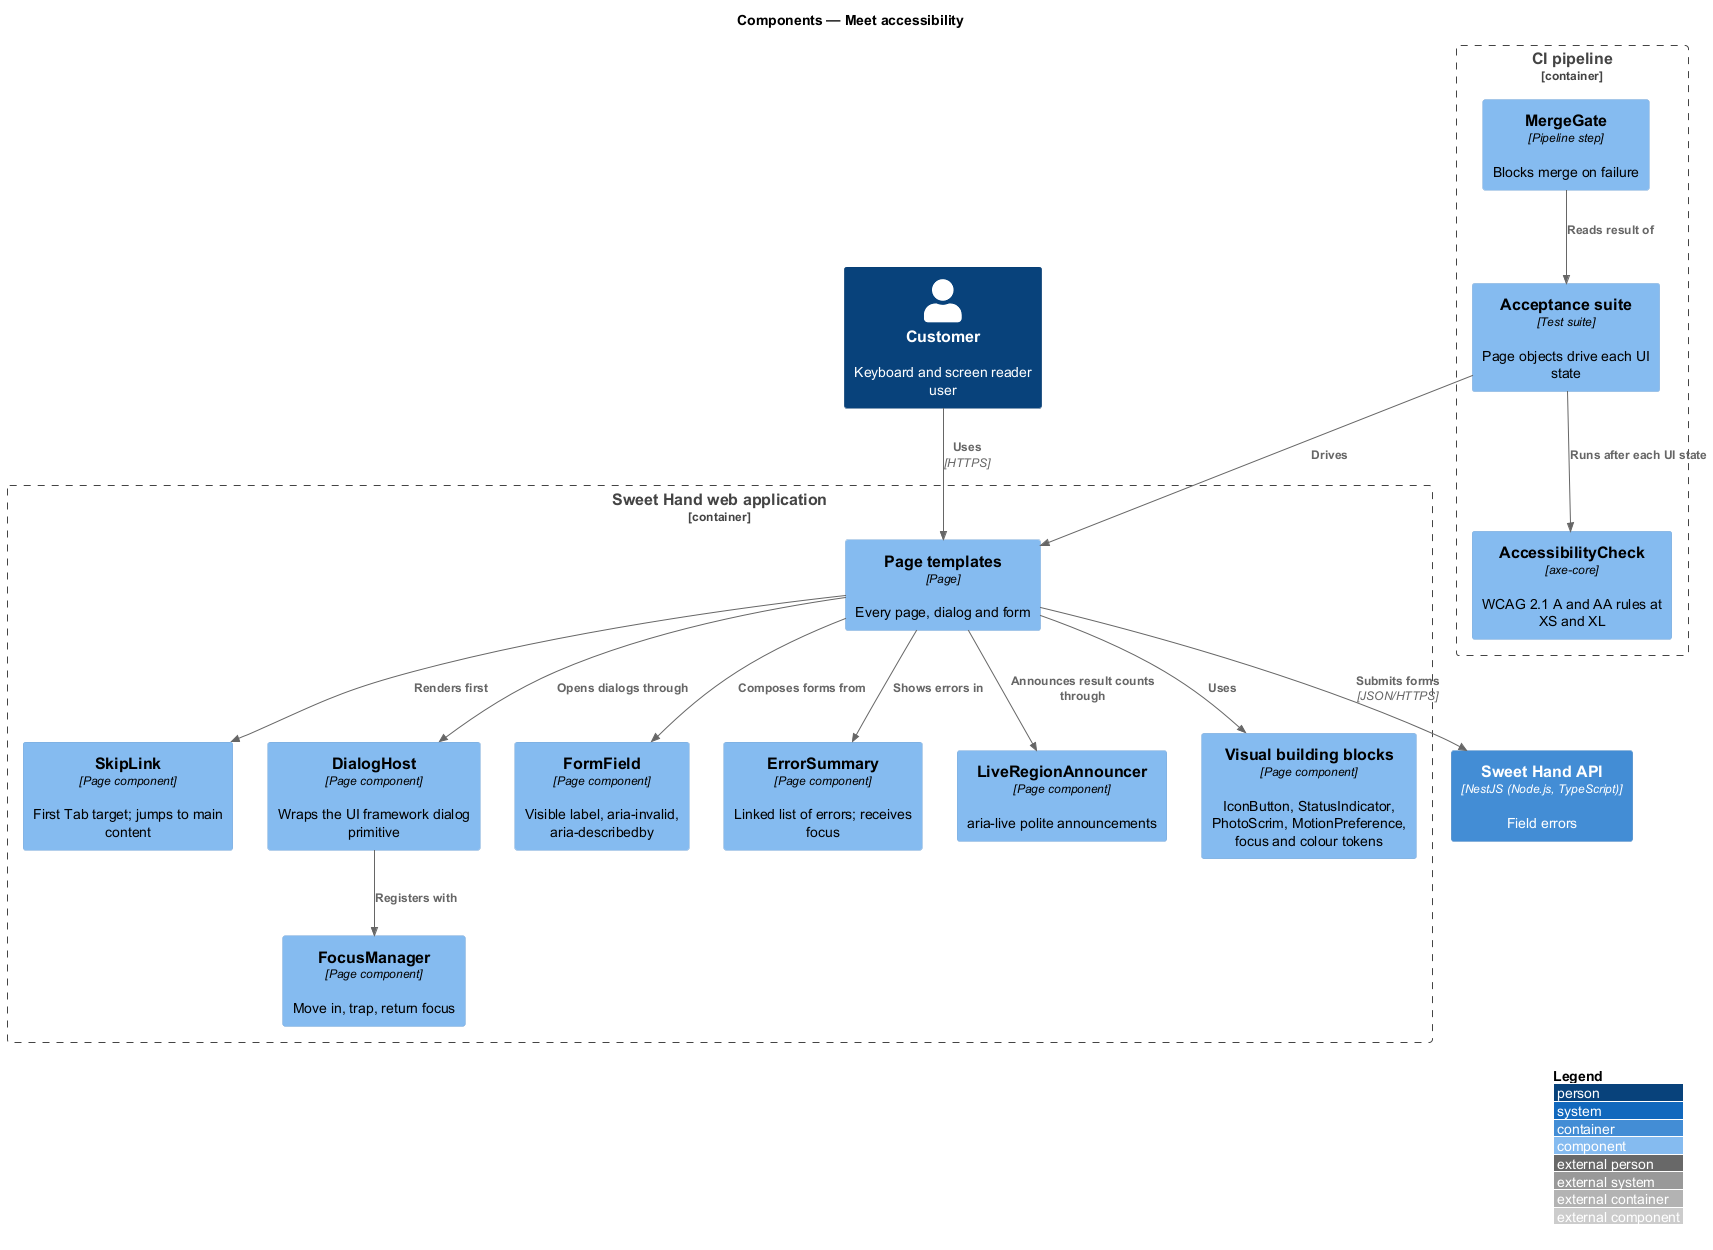

The diagram above was rendered by PlantUML. Its source (embedded in the PNG):
@startuml
!include <C4/C4_Component>
LAYOUT_WITH_LEGEND()
title Components — Meet accessibility

Person(customer, "Customer", "Keyboard and screen reader user")
Container_Boundary(web, "Sweet Hand web application") {
  Component(page, "Page templates", "Page", "Every page, dialog and form")
  Component(skip, "SkipLink", "Page component", "First Tab target; jumps to main content")
  Component(dialog, "DialogHost", "Page component", "Wraps the UI framework dialog primitive")
  Component(focus, "FocusManager", "Page component", "Move in, trap, return focus")
  Component(field, "FormField", "Page component", "Visible label, aria-invalid, aria-describedby")
  Component(summary, "ErrorSummary", "Page component", "Linked list of errors; receives focus")
  Component(live, "LiveRegionAnnouncer", "Page component", "aria-live polite announcements")
  Component(visual, "Visual building blocks", "Page component", "IconButton, StatusIndicator, PhotoScrim, MotionPreference, focus and colour tokens")
}
Container(api, "Sweet Hand API", "NestJS (Node.js, TypeScript)", "Field errors")
Container_Boundary(ci, "CI pipeline") {
  Component(suite, "Acceptance suite", "Test suite", "Page objects drive each UI state")
  Component(check, "AccessibilityCheck", "axe-core", "WCAG 2.1 A and AA rules at XS and XL")
  Component(gate, "MergeGate", "Pipeline step", "Blocks merge on failure")
}

Rel(customer, page, "Uses", "HTTPS")
Rel(page, skip, "Renders first")
Rel(page, dialog, "Opens dialogs through")
Rel(dialog, focus, "Registers with")
Rel(page, field, "Composes forms from")
Rel(page, summary, "Shows errors in")
Rel(page, live, "Announces result counts through")
Rel(page, visual, "Uses")
Rel(page, api, "Submits forms", "JSON/HTTPS")
Rel(suite, page, "Drives")
Rel(suite, check, "Runs after each UI state")
Rel(gate, suite, "Reads result of")
@enduml